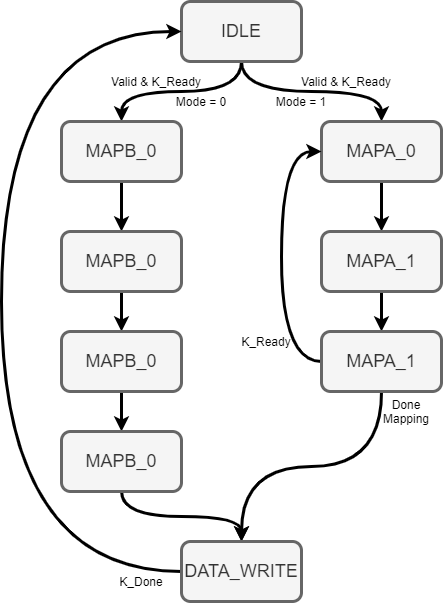

The diagram above was exported from draw.io. Its source (the exported page's mxGraphModel, read from the mxfile embedded in the PNG):
<mxGraphModel dx="1185" dy="685" grid="1" gridSize="10" guides="1" tooltips="1" connect="1" arrows="1" fold="1" page="1" pageScale="1" pageWidth="850" pageHeight="1100" math="0" shadow="0">
  <root>
    <mxCell id="0" />
    <mxCell id="1" parent="0" />
    <mxCell id="XPz-NCLA9nrEwRqZ8xpv-25" style="edgeStyle=orthogonalEdgeStyle;rounded=0;orthogonalLoop=1;jettySize=auto;html=1;exitX=0.5;exitY=1;exitDx=0;exitDy=0;curved=1;strokeWidth=3;" edge="1" parent="1" source="XPz-NCLA9nrEwRqZ8xpv-2" target="XPz-NCLA9nrEwRqZ8xpv-17">
      <mxGeometry relative="1" as="geometry" />
    </mxCell>
    <mxCell id="XPz-NCLA9nrEwRqZ8xpv-26" style="edgeStyle=orthogonalEdgeStyle;curved=1;rounded=0;orthogonalLoop=1;jettySize=auto;html=1;exitX=0.5;exitY=1;exitDx=0;exitDy=0;strokeWidth=3;" edge="1" parent="1" source="XPz-NCLA9nrEwRqZ8xpv-2" target="XPz-NCLA9nrEwRqZ8xpv-20">
      <mxGeometry relative="1" as="geometry" />
    </mxCell>
    <mxCell id="XPz-NCLA9nrEwRqZ8xpv-2" value="&lt;font style=&quot;font-size: 18px&quot;&gt;IDLE&lt;/font&gt;" style="rounded=1;whiteSpace=wrap;html=1;strokeWidth=3;fillColor=#f5f5f5;strokeColor=#666666;fontColor=#333333;" vertex="1" parent="1">
      <mxGeometry x="340" y="160" width="120" height="60" as="geometry" />
    </mxCell>
    <mxCell id="XPz-NCLA9nrEwRqZ8xpv-27" style="edgeStyle=orthogonalEdgeStyle;curved=1;rounded=0;orthogonalLoop=1;jettySize=auto;html=1;exitX=0.5;exitY=1;exitDx=0;exitDy=0;strokeWidth=3;" edge="1" parent="1" source="XPz-NCLA9nrEwRqZ8xpv-17" target="XPz-NCLA9nrEwRqZ8xpv-18">
      <mxGeometry relative="1" as="geometry" />
    </mxCell>
    <mxCell id="XPz-NCLA9nrEwRqZ8xpv-17" value="&lt;font style=&quot;font-size: 18px&quot;&gt;MAPA_0&lt;/font&gt;" style="rounded=1;whiteSpace=wrap;html=1;strokeWidth=3;fillColor=#f5f5f5;strokeColor=#666666;fontColor=#333333;" vertex="1" parent="1">
      <mxGeometry x="480" y="280" width="120" height="60" as="geometry" />
    </mxCell>
    <mxCell id="XPz-NCLA9nrEwRqZ8xpv-28" style="edgeStyle=orthogonalEdgeStyle;curved=1;rounded=0;orthogonalLoop=1;jettySize=auto;html=1;exitX=0.5;exitY=1;exitDx=0;exitDy=0;strokeWidth=3;" edge="1" parent="1" source="XPz-NCLA9nrEwRqZ8xpv-18" target="XPz-NCLA9nrEwRqZ8xpv-19">
      <mxGeometry relative="1" as="geometry" />
    </mxCell>
    <mxCell id="XPz-NCLA9nrEwRqZ8xpv-18" value="&lt;font style=&quot;font-size: 18px&quot;&gt;MAPA_1&lt;/font&gt;" style="rounded=1;whiteSpace=wrap;html=1;strokeWidth=3;fillColor=#f5f5f5;strokeColor=#666666;fontColor=#333333;" vertex="1" parent="1">
      <mxGeometry x="480" y="390" width="120" height="60" as="geometry" />
    </mxCell>
    <mxCell id="XPz-NCLA9nrEwRqZ8xpv-35" style="edgeStyle=orthogonalEdgeStyle;curved=1;rounded=0;orthogonalLoop=1;jettySize=auto;html=1;exitX=0;exitY=0.5;exitDx=0;exitDy=0;entryX=0;entryY=0.5;entryDx=0;entryDy=0;strokeWidth=3;" edge="1" parent="1" source="XPz-NCLA9nrEwRqZ8xpv-19" target="XPz-NCLA9nrEwRqZ8xpv-17">
      <mxGeometry relative="1" as="geometry">
        <Array as="points">
          <mxPoint x="440" y="520" />
          <mxPoint x="440" y="310" />
        </Array>
      </mxGeometry>
    </mxCell>
    <mxCell id="XPz-NCLA9nrEwRqZ8xpv-36" style="edgeStyle=orthogonalEdgeStyle;curved=1;rounded=0;orthogonalLoop=1;jettySize=auto;html=1;exitX=0.5;exitY=1;exitDx=0;exitDy=0;strokeWidth=3;" edge="1" parent="1" source="XPz-NCLA9nrEwRqZ8xpv-19" target="XPz-NCLA9nrEwRqZ8xpv-24">
      <mxGeometry relative="1" as="geometry" />
    </mxCell>
    <mxCell id="XPz-NCLA9nrEwRqZ8xpv-19" value="&lt;font style=&quot;font-size: 18px&quot;&gt;MAPA_1&lt;/font&gt;" style="rounded=1;whiteSpace=wrap;html=1;strokeWidth=3;fillColor=#f5f5f5;strokeColor=#666666;fontColor=#333333;" vertex="1" parent="1">
      <mxGeometry x="480" y="490" width="120" height="60" as="geometry" />
    </mxCell>
    <mxCell id="XPz-NCLA9nrEwRqZ8xpv-29" style="edgeStyle=orthogonalEdgeStyle;curved=1;rounded=0;orthogonalLoop=1;jettySize=auto;html=1;exitX=0.5;exitY=1;exitDx=0;exitDy=0;strokeWidth=3;" edge="1" parent="1" source="XPz-NCLA9nrEwRqZ8xpv-20" target="XPz-NCLA9nrEwRqZ8xpv-21">
      <mxGeometry relative="1" as="geometry" />
    </mxCell>
    <mxCell id="XPz-NCLA9nrEwRqZ8xpv-20" value="&lt;font style=&quot;font-size: 18px&quot;&gt;MAPB_0&lt;/font&gt;" style="rounded=1;whiteSpace=wrap;html=1;strokeWidth=3;fillColor=#f5f5f5;strokeColor=#666666;fontColor=#333333;" vertex="1" parent="1">
      <mxGeometry x="220" y="280" width="120" height="60" as="geometry" />
    </mxCell>
    <mxCell id="XPz-NCLA9nrEwRqZ8xpv-30" style="edgeStyle=orthogonalEdgeStyle;curved=1;rounded=0;orthogonalLoop=1;jettySize=auto;html=1;exitX=0.5;exitY=1;exitDx=0;exitDy=0;entryX=0.5;entryY=0;entryDx=0;entryDy=0;strokeWidth=3;" edge="1" parent="1" source="XPz-NCLA9nrEwRqZ8xpv-21" target="XPz-NCLA9nrEwRqZ8xpv-22">
      <mxGeometry relative="1" as="geometry" />
    </mxCell>
    <mxCell id="XPz-NCLA9nrEwRqZ8xpv-21" value="&lt;font style=&quot;font-size: 18px&quot;&gt;MAPB_0&lt;/font&gt;" style="rounded=1;whiteSpace=wrap;html=1;strokeWidth=3;fillColor=#f5f5f5;strokeColor=#666666;fontColor=#333333;" vertex="1" parent="1">
      <mxGeometry x="220" y="390" width="120" height="60" as="geometry" />
    </mxCell>
    <mxCell id="XPz-NCLA9nrEwRqZ8xpv-31" style="edgeStyle=orthogonalEdgeStyle;curved=1;rounded=0;orthogonalLoop=1;jettySize=auto;html=1;exitX=0.5;exitY=1;exitDx=0;exitDy=0;entryX=0.5;entryY=0;entryDx=0;entryDy=0;strokeWidth=3;" edge="1" parent="1" source="XPz-NCLA9nrEwRqZ8xpv-22" target="XPz-NCLA9nrEwRqZ8xpv-23">
      <mxGeometry relative="1" as="geometry" />
    </mxCell>
    <mxCell id="XPz-NCLA9nrEwRqZ8xpv-22" value="&lt;font style=&quot;font-size: 18px&quot;&gt;MAPB_0&lt;/font&gt;" style="rounded=1;whiteSpace=wrap;html=1;strokeWidth=3;fillColor=#f5f5f5;strokeColor=#666666;fontColor=#333333;" vertex="1" parent="1">
      <mxGeometry x="220" y="490" width="120" height="60" as="geometry" />
    </mxCell>
    <mxCell id="XPz-NCLA9nrEwRqZ8xpv-33" style="edgeStyle=orthogonalEdgeStyle;curved=1;rounded=0;orthogonalLoop=1;jettySize=auto;html=1;exitX=0.5;exitY=1;exitDx=0;exitDy=0;strokeWidth=3;" edge="1" parent="1" source="XPz-NCLA9nrEwRqZ8xpv-23" target="XPz-NCLA9nrEwRqZ8xpv-24">
      <mxGeometry relative="1" as="geometry" />
    </mxCell>
    <mxCell id="XPz-NCLA9nrEwRqZ8xpv-23" value="&lt;font style=&quot;font-size: 18px&quot;&gt;MAPB_0&lt;/font&gt;" style="rounded=1;whiteSpace=wrap;html=1;strokeWidth=3;fillColor=#f5f5f5;strokeColor=#666666;fontColor=#333333;" vertex="1" parent="1">
      <mxGeometry x="220" y="590" width="120" height="60" as="geometry" />
    </mxCell>
    <mxCell id="XPz-NCLA9nrEwRqZ8xpv-37" style="edgeStyle=orthogonalEdgeStyle;curved=1;rounded=0;orthogonalLoop=1;jettySize=auto;html=1;exitX=0;exitY=0.5;exitDx=0;exitDy=0;entryX=0;entryY=0.5;entryDx=0;entryDy=0;strokeWidth=3;" edge="1" parent="1" source="XPz-NCLA9nrEwRqZ8xpv-24" target="XPz-NCLA9nrEwRqZ8xpv-2">
      <mxGeometry relative="1" as="geometry">
        <Array as="points">
          <mxPoint x="160" y="730" />
          <mxPoint x="160" y="190" />
        </Array>
      </mxGeometry>
    </mxCell>
    <mxCell id="XPz-NCLA9nrEwRqZ8xpv-24" value="&lt;font style=&quot;font-size: 18px&quot;&gt;DATA_WRITE&lt;/font&gt;" style="rounded=1;whiteSpace=wrap;html=1;strokeWidth=3;fillColor=#f5f5f5;strokeColor=#666666;fontColor=#333333;" vertex="1" parent="1">
      <mxGeometry x="340" y="700" width="120" height="60" as="geometry" />
    </mxCell>
    <mxCell id="XPz-NCLA9nrEwRqZ8xpv-38" value="Valid &amp;amp; K_Ready" style="text;html=1;strokeColor=none;fillColor=none;align=center;verticalAlign=middle;whiteSpace=wrap;rounded=0;" vertex="1" parent="1">
      <mxGeometry x="450" y="230" width="110" height="20" as="geometry" />
    </mxCell>
    <mxCell id="XPz-NCLA9nrEwRqZ8xpv-39" value="Valid &amp;amp; K_Ready" style="text;html=1;strokeColor=none;fillColor=none;align=center;verticalAlign=middle;whiteSpace=wrap;rounded=0;" vertex="1" parent="1">
      <mxGeometry x="260" y="230" width="110" height="20" as="geometry" />
    </mxCell>
    <mxCell id="XPz-NCLA9nrEwRqZ8xpv-40" value="Mode = 1" style="text;html=1;strokeColor=none;fillColor=none;align=center;verticalAlign=middle;whiteSpace=wrap;rounded=0;" vertex="1" parent="1">
      <mxGeometry x="430" y="250" width="60" height="20" as="geometry" />
    </mxCell>
    <mxCell id="XPz-NCLA9nrEwRqZ8xpv-41" value="Mode = 0" style="text;html=1;strokeColor=none;fillColor=none;align=center;verticalAlign=middle;whiteSpace=wrap;rounded=0;" vertex="1" parent="1">
      <mxGeometry x="330" y="250" width="60" height="20" as="geometry" />
    </mxCell>
    <mxCell id="XPz-NCLA9nrEwRqZ8xpv-42" value="K_Ready" style="text;html=1;strokeColor=none;fillColor=none;align=center;verticalAlign=middle;whiteSpace=wrap;rounded=0;" vertex="1" parent="1">
      <mxGeometry x="405" y="490" width="40" height="20" as="geometry" />
    </mxCell>
    <mxCell id="XPz-NCLA9nrEwRqZ8xpv-44" value="Done Mapping" style="text;html=1;strokeColor=none;fillColor=none;align=center;verticalAlign=middle;whiteSpace=wrap;rounded=0;" vertex="1" parent="1">
      <mxGeometry x="540" y="560" width="50" height="20" as="geometry" />
    </mxCell>
    <mxCell id="XPz-NCLA9nrEwRqZ8xpv-45" value="K_Done" style="text;html=1;strokeColor=none;fillColor=none;align=center;verticalAlign=middle;whiteSpace=wrap;rounded=0;" vertex="1" parent="1">
      <mxGeometry x="280" y="730" width="40" height="20" as="geometry" />
    </mxCell>
  </root>
</mxGraphModel>